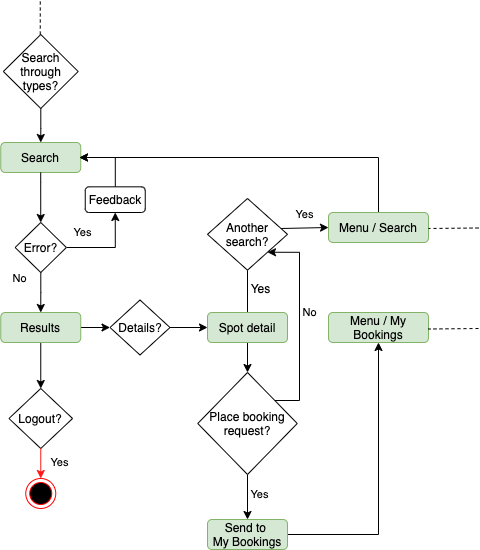

The diagram above was exported from draw.io. Its source (the exported page's mxGraphModel, read from the mxfile embedded in the PNG):
<mxGraphModel dx="603" dy="504" grid="1" gridSize="10" guides="1" tooltips="1" connect="1" arrows="1" fold="1" page="1" pageScale="1" pageWidth="827" pageHeight="1169" math="0" shadow="0">
  <root>
    <mxCell id="0" />
    <mxCell id="1" parent="0" />
    <mxCell id="UEePo3CF1r8i-wPyaTo9-35" value="Search" style="rounded=1;whiteSpace=wrap;html=1;fillColor=#d5e8d4;strokeColor=#82b366;" vertex="1" parent="1">
      <mxGeometry x="691.25" y="308" width="80" height="30" as="geometry" />
    </mxCell>
    <mxCell id="UEePo3CF1r8i-wPyaTo9-36" style="edgeStyle=orthogonalEdgeStyle;rounded=0;orthogonalLoop=1;jettySize=auto;html=1;" edge="1" parent="1">
      <mxGeometry relative="1" as="geometry">
        <mxPoint x="731.25" y="388" as="targetPoint" />
        <mxPoint x="731.2241379310344" y="338" as="sourcePoint" />
        <Array as="points">
          <mxPoint x="731.5" y="348" />
          <mxPoint x="731.5" y="348" />
        </Array>
      </mxGeometry>
    </mxCell>
    <mxCell id="UEePo3CF1r8i-wPyaTo9-37" value="Yes" style="edgeStyle=orthogonalEdgeStyle;rounded=0;orthogonalLoop=1;jettySize=auto;html=1;entryX=0.5;entryY=1;entryDx=0;entryDy=0;" edge="1" parent="1" source="UEePo3CF1r8i-wPyaTo9-39" target="UEePo3CF1r8i-wPyaTo9-41">
      <mxGeometry x="0.5278" y="33" relative="1" as="geometry">
        <mxPoint as="offset" />
      </mxGeometry>
    </mxCell>
    <mxCell id="UEePo3CF1r8i-wPyaTo9-38" value="No" style="edgeStyle=orthogonalEdgeStyle;rounded=0;orthogonalLoop=1;jettySize=auto;html=1;entryX=0.5;entryY=0;entryDx=0;entryDy=0;" edge="1" parent="1" source="UEePo3CF1r8i-wPyaTo9-39" target="UEePo3CF1r8i-wPyaTo9-45">
      <mxGeometry x="-0.7001" y="-21" relative="1" as="geometry">
        <mxPoint x="731.4999999999998" y="478" as="targetPoint" />
        <mxPoint as="offset" />
      </mxGeometry>
    </mxCell>
    <mxCell id="UEePo3CF1r8i-wPyaTo9-39" value="Error?" style="rhombus;whiteSpace=wrap;html=1;" vertex="1" parent="1">
      <mxGeometry x="705.63" y="388" width="51.25" height="50" as="geometry" />
    </mxCell>
    <mxCell id="UEePo3CF1r8i-wPyaTo9-40" style="edgeStyle=orthogonalEdgeStyle;rounded=0;orthogonalLoop=1;jettySize=auto;html=1;entryX=1;entryY=0.5;entryDx=0;entryDy=0;" edge="1" parent="1" source="UEePo3CF1r8i-wPyaTo9-41">
      <mxGeometry relative="1" as="geometry">
        <mxPoint x="770" y="323" as="targetPoint" />
        <Array as="points">
          <mxPoint x="805.5" y="323" />
        </Array>
      </mxGeometry>
    </mxCell>
    <mxCell id="UEePo3CF1r8i-wPyaTo9-41" value="Feedback" style="rounded=1;whiteSpace=wrap;html=1;" vertex="1" parent="1">
      <mxGeometry x="775.75" y="352.33000000000004" width="60" height="25.67" as="geometry" />
    </mxCell>
    <mxCell id="UEePo3CF1r8i-wPyaTo9-42" style="edgeStyle=orthogonalEdgeStyle;rounded=0;orthogonalLoop=1;jettySize=auto;html=1;entryX=0;entryY=0.5;entryDx=0;entryDy=0;" edge="1" parent="1" source="UEePo3CF1r8i-wPyaTo9-45" target="UEePo3CF1r8i-wPyaTo9-47">
      <mxGeometry relative="1" as="geometry">
        <mxPoint x="802.5" y="493" as="targetPoint" />
      </mxGeometry>
    </mxCell>
    <mxCell id="UEePo3CF1r8i-wPyaTo9-43" style="edgeStyle=orthogonalEdgeStyle;rounded=0;orthogonalLoop=1;jettySize=auto;html=1;strokeColor=#000000;entryX=0.5;entryY=0;entryDx=0;entryDy=0;" edge="1" parent="1" source="UEePo3CF1r8i-wPyaTo9-45" target="UEePo3CF1r8i-wPyaTo9-55">
      <mxGeometry relative="1" as="geometry">
        <mxPoint x="731" y="554" as="targetPoint" />
      </mxGeometry>
    </mxCell>
    <mxCell id="UEePo3CF1r8i-wPyaTo9-45" value="Results" style="rounded=1;whiteSpace=wrap;html=1;fillColor=#d5e8d4;strokeColor=#82b366;" vertex="1" parent="1">
      <mxGeometry x="691.25" y="478" width="80" height="30" as="geometry" />
    </mxCell>
    <mxCell id="UEePo3CF1r8i-wPyaTo9-46" style="edgeStyle=orthogonalEdgeStyle;rounded=0;orthogonalLoop=1;jettySize=auto;html=1;entryX=0;entryY=0.5;entryDx=0;entryDy=0;strokeColor=#000000;" edge="1" parent="1" source="UEePo3CF1r8i-wPyaTo9-47" target="UEePo3CF1r8i-wPyaTo9-52">
      <mxGeometry relative="1" as="geometry" />
    </mxCell>
    <mxCell id="UEePo3CF1r8i-wPyaTo9-47" value="Details?" style="rhombus;whiteSpace=wrap;html=1;" vertex="1" parent="1">
      <mxGeometry x="800.5" y="465.5" width="60" height="55" as="geometry" />
    </mxCell>
    <mxCell id="UEePo3CF1r8i-wPyaTo9-48" style="edgeStyle=orthogonalEdgeStyle;rounded=0;orthogonalLoop=1;jettySize=auto;html=1;entryX=0.5;entryY=0;entryDx=0;entryDy=0;" edge="1" parent="1" source="UEePo3CF1r8i-wPyaTo9-49" target="UEePo3CF1r8i-wPyaTo9-35">
      <mxGeometry relative="1" as="geometry" />
    </mxCell>
    <mxCell id="UEePo3CF1r8i-wPyaTo9-49" value="Search through types?" style="rhombus;whiteSpace=wrap;html=1;" vertex="1" parent="1">
      <mxGeometry x="693.84" y="200" width="74.85" height="74" as="geometry" />
    </mxCell>
    <mxCell id="UEePo3CF1r8i-wPyaTo9-50" style="edgeStyle=orthogonalEdgeStyle;rounded=0;orthogonalLoop=1;jettySize=auto;html=1;strokeColor=#000000;" edge="1" parent="1" source="UEePo3CF1r8i-wPyaTo9-52">
      <mxGeometry relative="1" as="geometry">
        <mxPoint x="938" y="424" as="targetPoint" />
      </mxGeometry>
    </mxCell>
    <mxCell id="UEePo3CF1r8i-wPyaTo9-88" value="Yes" style="text;html=1;align=center;verticalAlign=middle;resizable=0;points=[];labelBackgroundColor=#ffffff;" vertex="1" connectable="0" parent="UEePo3CF1r8i-wPyaTo9-50">
      <mxGeometry x="-0.2593" y="2" relative="1" as="geometry">
        <mxPoint x="14" y="-4.5" as="offset" />
      </mxGeometry>
    </mxCell>
    <mxCell id="UEePo3CF1r8i-wPyaTo9-51" style="edgeStyle=orthogonalEdgeStyle;rounded=0;orthogonalLoop=1;jettySize=auto;html=1;entryX=0.5;entryY=0;entryDx=0;entryDy=0;strokeColor=#000000;" edge="1" parent="1" source="UEePo3CF1r8i-wPyaTo9-52" target="UEePo3CF1r8i-wPyaTo9-61">
      <mxGeometry relative="1" as="geometry" />
    </mxCell>
    <mxCell id="UEePo3CF1r8i-wPyaTo9-52" value="Spot detail" style="rounded=1;whiteSpace=wrap;html=1;fillColor=#d5e8d4;strokeColor=#82b366;" vertex="1" parent="1">
      <mxGeometry x="898" y="478" width="80" height="30" as="geometry" />
    </mxCell>
    <mxCell id="UEePo3CF1r8i-wPyaTo9-53" value="Yes" style="rounded=0;orthogonalLoop=1;jettySize=auto;html=1;entryX=0;entryY=0.5;entryDx=0;entryDy=0;strokeColor=#000000;exitX=0.9;exitY=0.419;exitDx=0;exitDy=0;exitPerimeter=0;" edge="1" parent="1" source="UEePo3CF1r8i-wPyaTo9-54" target="UEePo3CF1r8i-wPyaTo9-81">
      <mxGeometry x="0.0043" y="14" relative="1" as="geometry">
        <mxPoint as="offset" />
      </mxGeometry>
    </mxCell>
    <mxCell id="UEePo3CF1r8i-wPyaTo9-54" value="Another&lt;br&gt;search?" style="rhombus;whiteSpace=wrap;html=1;" vertex="1" parent="1">
      <mxGeometry x="898" y="364" width="80" height="71.67" as="geometry" />
    </mxCell>
    <mxCell id="UEePo3CF1r8i-wPyaTo9-55" value="Logout?" style="rhombus;whiteSpace=wrap;html=1;" vertex="1" parent="1">
      <mxGeometry x="699.46" y="554" width="63.6" height="60" as="geometry" />
    </mxCell>
    <mxCell id="UEePo3CF1r8i-wPyaTo9-56" value="" style="ellipse;html=1;shape=endState;fillColor=#000000;strokeColor=#ff0000;" vertex="1" parent="1">
      <mxGeometry x="716.26" y="644" width="30" height="30" as="geometry" />
    </mxCell>
    <mxCell id="UEePo3CF1r8i-wPyaTo9-57" value="Yes" style="endArrow=classic;html=1;strokeColor=#FF1919;exitX=0.5;exitY=1;exitDx=0;exitDy=0;entryX=0.5;entryY=0;entryDx=0;entryDy=0;" edge="1" parent="1" source="UEePo3CF1r8i-wPyaTo9-55" target="UEePo3CF1r8i-wPyaTo9-56">
      <mxGeometry x="-0.0667" y="19" width="50" height="50" relative="1" as="geometry">
        <mxPoint x="727.88" y="677.6199999999999" as="sourcePoint" />
        <mxPoint x="777.88" y="627.6199999999999" as="targetPoint" />
        <mxPoint as="offset" />
      </mxGeometry>
    </mxCell>
    <mxCell id="UEePo3CF1r8i-wPyaTo9-58" value="" style="endArrow=none;dashed=1;html=1;entryX=0.5;entryY=1;entryDx=0;entryDy=0;" edge="1" parent="1">
      <mxGeometry width="50" height="50" relative="1" as="geometry">
        <mxPoint x="730.7600000000001" y="200" as="sourcePoint" />
        <mxPoint x="730.7700000000003" y="166" as="targetPoint" />
      </mxGeometry>
    </mxCell>
    <mxCell id="UEePo3CF1r8i-wPyaTo9-59" value="Yes" style="edgeStyle=orthogonalEdgeStyle;rounded=0;orthogonalLoop=1;jettySize=auto;html=1;strokeColor=#000000;entryX=0.5;entryY=0;entryDx=0;entryDy=0;exitX=0.5;exitY=1;exitDx=0;exitDy=0;" edge="1" parent="1" source="UEePo3CF1r8i-wPyaTo9-61" target="UEePo3CF1r8i-wPyaTo9-64">
      <mxGeometry x="-0.1111" y="12" relative="1" as="geometry">
        <mxPoint x="938" y="669" as="targetPoint" />
        <Array as="points" />
        <mxPoint as="offset" />
        <mxPoint x="938" y="671" as="sourcePoint" />
      </mxGeometry>
    </mxCell>
    <mxCell id="UEePo3CF1r8i-wPyaTo9-60" value="No" style="edgeStyle=orthogonalEdgeStyle;rounded=0;orthogonalLoop=1;jettySize=auto;html=1;strokeColor=#000000;entryX=1;entryY=1;entryDx=0;entryDy=0;" edge="1" parent="1" source="UEePo3CF1r8i-wPyaTo9-61" target="UEePo3CF1r8i-wPyaTo9-54">
      <mxGeometry x="0.1024" y="-10" relative="1" as="geometry">
        <Array as="points">
          <mxPoint x="990" y="566" />
          <mxPoint x="990" y="418" />
        </Array>
        <mxPoint as="offset" />
        <mxPoint x="938" y="440" as="targetPoint" />
      </mxGeometry>
    </mxCell>
    <mxCell id="UEePo3CF1r8i-wPyaTo9-61" value="Place booking request?" style="rhombus;whiteSpace=wrap;html=1;" vertex="1" parent="1">
      <mxGeometry x="888.25" y="538" width="99.5" height="102" as="geometry" />
    </mxCell>
    <mxCell id="UEePo3CF1r8i-wPyaTo9-63" style="edgeStyle=orthogonalEdgeStyle;rounded=0;orthogonalLoop=1;jettySize=auto;html=1;strokeColor=#000000;entryX=0.5;entryY=1;entryDx=0;entryDy=0;exitX=1;exitY=0.5;exitDx=0;exitDy=0;" edge="1" parent="1" source="UEePo3CF1r8i-wPyaTo9-64" target="UEePo3CF1r8i-wPyaTo9-85">
      <mxGeometry relative="1" as="geometry">
        <Array as="points">
          <mxPoint x="1069" y="700" />
        </Array>
        <mxPoint x="947" y="700" as="sourcePoint" />
        <mxPoint x="700" y="288" as="targetPoint" />
      </mxGeometry>
    </mxCell>
    <mxCell id="UEePo3CF1r8i-wPyaTo9-64" value="Send to &lt;br&gt;My Bookings" style="rounded=1;whiteSpace=wrap;html=1;fillColor=#d5e8d4;strokeColor=#82b366;" vertex="1" parent="1">
      <mxGeometry x="898" y="685" width="80" height="30" as="geometry" />
    </mxCell>
    <mxCell id="UEePo3CF1r8i-wPyaTo9-84" style="edgeStyle=orthogonalEdgeStyle;rounded=0;orthogonalLoop=1;jettySize=auto;html=1;exitX=0.5;exitY=0;exitDx=0;exitDy=0;elbow=vertical;" edge="1" parent="1" source="UEePo3CF1r8i-wPyaTo9-81">
      <mxGeometry relative="1" as="geometry">
        <mxPoint x="770" y="323" as="targetPoint" />
        <Array as="points">
          <mxPoint x="1069" y="323" />
        </Array>
      </mxGeometry>
    </mxCell>
    <mxCell id="UEePo3CF1r8i-wPyaTo9-81" value="Menu / Search" style="rounded=1;whiteSpace=wrap;html=1;fillColor=#d5e8d4;strokeColor=#82b366;" vertex="1" parent="1">
      <mxGeometry x="1019" y="378" width="100" height="30" as="geometry" />
    </mxCell>
    <mxCell id="UEePo3CF1r8i-wPyaTo9-85" value="Menu / My Bookings" style="rounded=1;whiteSpace=wrap;html=1;fillColor=#d5e8d4;strokeColor=#82b366;" vertex="1" parent="1">
      <mxGeometry x="1019" y="478" width="100" height="30" as="geometry" />
    </mxCell>
    <mxCell id="UEePo3CF1r8i-wPyaTo9-86" value="" style="endArrow=none;dashed=1;html=1;entryX=1;entryY=0.75;entryDx=0;entryDy=0;" edge="1" parent="1">
      <mxGeometry width="50" height="50" relative="1" as="geometry">
        <mxPoint x="1169" y="494" as="sourcePoint" />
        <mxPoint x="1119" y="494.5" as="targetPoint" />
      </mxGeometry>
    </mxCell>
    <mxCell id="UEePo3CF1r8i-wPyaTo9-87" value="" style="endArrow=none;dashed=1;html=1;entryX=1;entryY=0.75;entryDx=0;entryDy=0;" edge="1" parent="1">
      <mxGeometry width="50" height="50" relative="1" as="geometry">
        <mxPoint x="1169" y="393.5" as="sourcePoint" />
        <mxPoint x="1119" y="394" as="targetPoint" />
      </mxGeometry>
    </mxCell>
  </root>
</mxGraphModel>